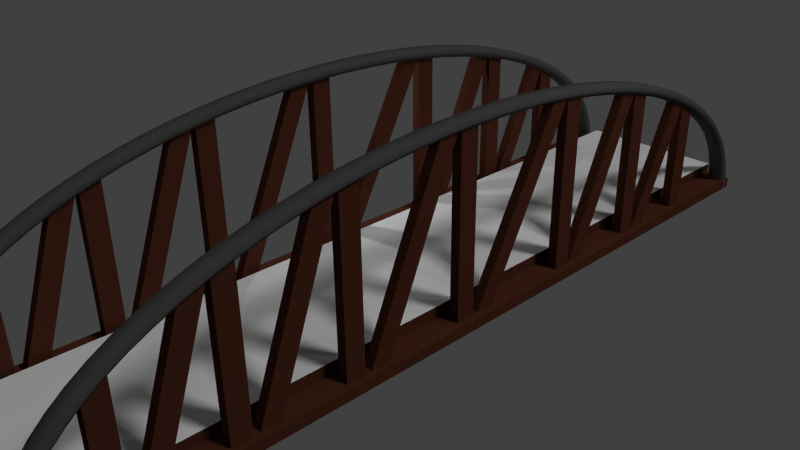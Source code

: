 # Source: bridge.blend  (saved by Blender 2.68.0; exported with 4.5.12 LTS)
import bpy
from mathutils import Matrix  # noqa: F401  (used for matrix-valued properties, if any)

bpy.ops.wm.read_factory_settings(use_empty=True)
scene = bpy.context.scene
scene.name = 'Scene'

# ---- collections
col_collection_1 = bpy.data.collections.new('Collection 1'); scene.collection.children.link(col_collection_1)

# ---- materials (node trees are filled in below, after node groups)
mat_joists = bpy.data.materials.new('Joists')
mat_joists.alpha_threshold = 0.0
mat_joists.use_transparent_shadow = False
mat_joists.diffuse_color = (0.08001, 0.0262, 0.01494, 1.0)
mat_joists.specular_color = (0.1583, 0.154, 0.1626)
mat_joists.roughness = 0.5
mat_joists.specular_intensity = 0.9349
mat_joists.line_color = (0.0, 0.0, 0.0, 1.0)
mat_wood = bpy.data.materials.new('Wood')
mat_wood.alpha_threshold = 0.0
mat_wood.use_transparent_shadow = False
mat_wood.roughness = 0.5
mat_wood.specular_intensity = 0.0
mat_wood.line_color = (0.0, 0.0, 0.0, 1.0)
mat_material = bpy.data.materials.new('Material')
mat_material.alpha_threshold = 0.0
mat_material.use_transparent_shadow = False
mat_material.diffuse_color = (0.07324, 0.07324, 0.07324, 1.0)
mat_material.roughness = 0.5
mat_material.line_color = (0.0, 0.0, 0.0, 1.0)

# ---- material node trees

# ---- world
world_world = bpy.data.worlds.new('World'); scene.world = world_world
world_world.color = (0.05088, 0.05088, 0.05088)
world_world.use_sun_shadow = False
world_world.sun_shadow_jitter_overblur = 0.0
world_world.cycles.sampling_method = 'MANUAL'
world_world.cycles.sample_map_resolution = 256

# ---- cameras
cam_camera = bpy.data.cameras.new('Camera')
cam_camera.clip_end = 100.0
cam_camera.lens = 35.0
cam_camera.sensor_width = 32.0
cam_camera.sensor_height = 18.0
cam_camera.ortho_scale = 7.314
cam_camera.dof.focus_distance = 0.0
cam_camera.dof.aperture_fstop = 128.0

# ---- lights
light_lamp_002 = bpy.data.lights.new('Lamp.002', 'SUN')
light_lamp_002.transmission_factor = 0.0
light_lamp_002.cutoff_distance = 30.0
light_lamp_002.angle = 0.1993
light_lamp_002.energy = 1.0
light_lamp_002.shadow_buffer_clip_start = 1.001
light_lamp_002.shadow_soft_size = 0.1
light_lamp_002.shadow_cascade_max_distance = 1000.0
light_lamp_002.cycles.use_multiple_importance_sampling = False
light_lamp_001 = bpy.data.lights.new('Lamp.001', 'POINT')
light_lamp_001.transmission_factor = 0.0
light_lamp_001.cutoff_distance = 30.0
light_lamp_001.energy = 100.0
light_lamp_001.shadow_buffer_clip_start = 1.001
light_lamp_001.shadow_soft_size = 0.1
light_lamp_001.shadow_maximum_resolution = 0.006
light_lamp_001.use_absolute_resolution = True
light_lamp_001.cycles.use_multiple_importance_sampling = False
light_lamp = bpy.data.lights.new('Lamp', 'POINT')
light_lamp.transmission_factor = 0.0
light_lamp.cutoff_distance = 30.0
light_lamp.energy = 100.0
light_lamp.shadow_buffer_clip_start = 1.001
light_lamp.shadow_soft_size = 0.1
light_lamp.shadow_maximum_resolution = 0.006
light_lamp.use_absolute_resolution = True
light_lamp.cycles.use_multiple_importance_sampling = False

# ---- meshes
me_cube = bpy.data.meshes.new('Cube')
me_cube.from_pydata([(1.0, 1.0, -1.0), (1.0, -1.0, -1.0), (-1.0, -1.0, -1.0), (-1.0, 1.0, -1.0), (1.0, 1.0, 1.0), (1.0, -1.0, 1.0), (-1.0, -1.0, 1.0), (-1.0, 1.0, 1.0), (1.0, 1.0, 1.0), (1.0, -1.0, 1.0), (-1.0, -1.0, 1.0), (-1.0, 1.0, 1.0), (1.0, 1.0, 1.0), (1.0, -1.0, 1.0), (-1.0, -1.0, 1.0), (-1.0, 1.0, 1.0), (0.75, 1.0, 1.0), (0.75, -1.0, 1.0), (-0.75, -1.0, 1.0), (-0.75, 1.0, 1.0), (0.75, 1.0, 3.0), (0.75, -1.0, 3.0), (-0.75, -1.0, 3.0), (-0.75, 1.0, 3.0), (-1.0, 1.0, 1.0), (-0.75, 1.0, 1.0), (-1.0, 1.0, 1.0), (-0.75, 1.0, 1.0), (0.8466, -0.0225, -0.8), (0.8466, 0.0225, -0.8), (0.9366, 0.0225, -0.8), (0.9366, -0.0225, -0.8), (0.8466, 0.2045, 33.45), (0.8466, -0.4119, 32.71), (0.9366, 0.2495, 33.45), (0.8466, -0.3669, 32.71), (0.9366, -0.3669, 32.71), (0.8466, 0.2495, 33.45), (0.9366, -0.4119, 32.71), (0.9366, 0.2045, 33.45), (0.9366, -0.363, 33.24), (0.9366, -0.318, 33.24), (0.8466, -0.318, 33.24), (0.8466, -0.363, 33.24), (0.8466, -0.363, -0.6596), (0.8466, -0.318, -0.6596), (0.9366, -0.318, -0.6596), (0.9366, -0.363, -0.6596), (0.83, 0.2045, 33.45), (0.83, 0.2495, 33.45), (0.92, 0.2495, 33.45), (0.92, 0.2045, 33.45), (0.8466, -0.1197, 35.03), (0.8466, -0.07466, 35.03), (0.9366, -0.07466, 35.03), (0.9366, -0.1197, 35.03), (0.9366, -0.0695, 35.03), (0.9366, -0.0245, 35.03), (0.8466, -0.0245, 35.03), (0.8466, -0.0695, 35.03), (0.8466, -0.0695, -0.8), (0.8466, -0.0245, -0.8), (0.9366, -0.0245, -0.8), (0.9366, -0.0695, -0.8), (0.9366, -0.0225, -0.8), (0.9366, 0.0225, -0.8), (0.8466, 0.0225, -0.8), (0.8466, -0.0225, -0.8), (0.83, 0.2497, 0.4152), (0.83, 0.2947, 0.4152), (0.92, 0.2947, 0.4152), (0.92, 0.2497, 0.4152), (0.8466, 0.2931, 0.4152), (0.8466, 0.3381, 0.4152), (0.9366, 0.3381, 0.4152), (0.9366, 0.2931, 0.4152), (0.8466, 0.4562, 30.0), (0.8466, 0.5012, 30.0), (0.9366, 0.5012, 30.0), (0.9366, 0.4562, 30.0), (0.8466, 0.5448, 0.00951), (0.8466, 0.5898, 0.00951), (0.9366, 0.5898, 0.00951), (0.9366, 0.5448, 0.00951), (0.8466, 0.6849, 24.3), (0.8466, 0.7299, 24.3), (0.9366, 0.7299, 24.3), (0.9366, 0.6849, 24.3), (0.9366, -0.312, -0.6596), (0.8466, 0.7673, 22.82), (0.9366, -0.267, -0.6596), (0.9366, 0.7223, 22.82), (0.8466, 0.7223, 22.82), (0.8466, -0.267, -0.6596), (0.9366, 0.7673, 22.82), (0.8466, -0.312, -0.6596), (0.8466, 0.7223, 1.075), (0.8466, 0.7673, 1.075), (0.9366, 0.7673, 1.075), (0.9366, 0.7223, 1.075), (0.8466, -0.6135, -0.553), (0.8466, -0.5685, -0.553), (0.9366, -0.5685, -0.553), (0.9366, -0.6135, -0.553), (0.8466, 0.2497, 33.45), (0.8466, 0.2947, 33.45), (0.9366, -0.5614, -0.553), (0.9366, 0.2497, 33.45), (0.9366, -0.5164, -0.553), (0.8466, -0.5164, -0.553), (0.9366, 0.2947, 33.45), (0.8466, -0.5614, -0.553), (0.8466, 0.2497, 0.4152), (0.8466, 0.2947, 0.4152), (0.9366, 0.2947, 0.4152), (0.9366, 0.2497, 0.4152), (0.8466, -0.6135, 28.14), (0.8466, -0.5685, 28.14), (0.9366, -0.5685, 28.14), (0.9366, -0.6135, 28.14), (0.8466, 0.5035, 29.64), (0.8466, 0.5485, 29.64), (0.9366, -0.6135, 28.14), (0.9366, 0.5035, 29.64), (0.9366, -0.5685, 28.14), (0.8466, -0.5685, 28.14), (0.9366, 0.5485, 29.64), (0.8466, -0.6135, 28.14), (0.8466, 0.5035, 0.4152), (0.8466, 0.5485, 0.4152), (0.9366, 0.5485, 0.4152), (0.9366, 0.5035, 0.4152), (0.8466, -0.6649, 27.04), (0.8466, -0.6199, 27.04), (0.9366, -0.6199, 27.04), (0.9366, -0.6649, 27.04), (0.8466, -0.7825, -0.6789), (0.8466, -0.7375, -0.6789), (0.9366, -0.7375, -0.6789), (0.9366, -0.7825, -0.6789), (0.8466, -0.8366, -0.6789), (0.8466, -0.7916, -0.6789), (0.9366, -0.7916, -0.6789), (0.9366, -0.8366, -0.6789), (0.8466, -0.8366, 19.9), (0.8466, -0.7916, 20.41), (0.9366, -0.7916, 20.41), (0.9366, -0.8366, 19.9), (-0.8101, -0.0225, -0.8), (-0.8101, 0.0225, -0.8), (-0.9001, 0.0225, -0.8), (-0.9001, -0.0225, -0.8), (-0.8101, 0.2045, 33.45), (-0.8101, -0.4119, 32.71), (-0.9001, 0.2495, 33.45), (-0.8101, -0.3669, 32.71), (-0.9001, -0.3669, 32.71), (-0.8101, 0.2495, 33.45), (-0.9001, -0.4119, 32.71), (-0.9001, 0.2045, 33.45), (-0.9001, -0.363, 33.24), (-0.9001, -0.318, 33.24), (-0.8101, -0.318, 33.24), (-0.8101, -0.363, 33.24), (-0.8101, -0.363, -0.6596), (-0.8101, -0.318, -0.6596), (-0.9001, -0.318, -0.6596), (-0.9001, -0.363, -0.6596), (-0.8101, -0.1197, 35.03), (-0.8101, -0.07466, 35.03), (-0.9001, -0.07466, 35.03), (-0.9001, -0.1197, 35.03), (-0.9001, -0.0695, 35.03), (-0.9001, -0.0245, 35.03), (-0.8101, -0.0245, 35.03), (-0.8101, -0.0695, 35.03), (-0.8101, -0.0695, -0.8), (-0.8101, -0.0245, -0.8), (-0.9001, -0.0245, -0.8), (-0.9001, -0.0695, -0.8), (-0.8101, 0.2931, 0.4152), (-0.8101, 0.3381, 0.4152), (-0.9001, 0.3381, 0.4152), (-0.9001, 0.2931, 0.4152), (-0.8101, 0.4562, 30.0), (-0.8101, 0.5012, 30.0), (-0.9001, 0.5012, 30.0), (-0.9001, 0.4562, 30.0), (-0.8101, 0.5448, 0.00951), (-0.8101, 0.5898, 0.00951), (-0.9001, 0.5898, 0.00951), (-0.9001, 0.5448, 0.00951), (-0.8101, 0.6849, 24.3), (-0.8101, 0.7299, 24.3), (-0.9001, 0.7299, 24.3), (-0.9001, 0.6849, 24.3), (-0.9001, -0.312, -0.6596), (-0.8101, 0.7673, 22.82), (-0.9001, -0.267, -0.6596), (-0.9001, 0.7223, 22.82), (-0.8101, 0.7223, 22.82), (-0.8101, -0.267, -0.6596), (-0.9001, 0.7673, 22.82), (-0.8101, -0.312, -0.6596), (-0.8101, 0.7223, 1.075), (-0.8101, 0.7673, 1.075), (-0.9001, 0.7673, 1.075), (-0.9001, 0.7223, 1.075), (-0.8101, -0.6135, -0.553), (-0.8101, -0.5685, -0.553), (-0.9001, -0.5685, -0.553), (-0.9001, -0.6135, -0.553), (-0.8101, 0.2497, 33.45), (-0.8101, 0.2947, 33.45), (-0.9001, -0.5614, -0.553), (-0.9001, 0.2497, 33.45), (-0.9001, -0.5164, -0.553), (-0.8101, -0.5164, -0.553), (-0.9001, 0.2947, 33.45), (-0.8101, -0.5614, -0.553), (-0.8101, 0.2497, 0.4152), (-0.8101, 0.2947, 0.4152), (-0.9001, 0.2947, 0.4152), (-0.9001, 0.2497, 0.4152), (-0.8101, -0.6135, 28.14), (-0.8101, -0.5685, 28.14), (-0.9001, -0.5685, 28.14), (-0.9001, -0.6135, 28.14), (-0.8101, 0.5035, 29.64), (-0.8101, 0.5485, 29.64), (-0.9001, -0.6135, 28.14), (-0.9001, 0.5035, 29.64), (-0.9001, -0.5685, 28.14), (-0.8101, -0.5685, 28.14), (-0.9001, 0.5485, 29.64), (-0.8101, -0.6135, 28.14), (-0.8101, 0.5035, 0.4152), (-0.8101, 0.5485, 0.4152), (-0.9001, 0.5485, 0.4152), (-0.9001, 0.5035, 0.4152), (-0.8101, -0.6649, 27.04), (-0.8101, -0.6199, 27.04), (-0.9001, -0.6199, 27.04), (-0.9001, -0.6649, 27.04), (-0.8101, -0.7825, -0.6789), (-0.8101, -0.7375, -0.6789), (-0.9001, -0.7375, -0.6789), (-0.9001, -0.7825, -0.6789), (-0.8101, -0.8366, -0.6789), (-0.8101, -0.7916, -0.6789), (-0.9001, -0.7916, -0.6789), (-0.9001, -0.8366, -0.6789), (-0.8101, -0.8366, 19.9), (-0.8101, -0.7916, 20.41), (-0.9001, -0.7916, 20.41), (-0.9001, -0.8366, 19.9)], [], [(0, 1, 2, 3), (7, 6, 10, 11), (0, 4, 5, 1), (1, 5, 6, 2), (2, 6, 7, 3), (4, 0, 3, 7), (11, 10, 14, 15), (5, 4, 8, 9), (4, 7, 11, 8), (6, 5, 9, 10), (15, 14, 18, 19), (9, 8, 12, 13), (8, 11, 15, 12), (10, 9, 13, 14), (19, 18, 22, 23), (12, 15, 19, 16), (14, 13, 17, 18), (13, 12, 16, 17), (20, 23, 22, 21), (17, 16, 20, 21), (16, 19, 23, 20), (18, 17, 21, 22), (19, 15, 24, 25), (25, 24, 26, 27), (132, 133, 137, 136), (134, 135, 139, 138), (136, 137, 138, 139), (132, 135, 134, 133), (60, 63, 62, 61), (116, 117, 118, 119), (101, 102, 124, 125), (100, 101, 125, 127), (102, 103, 122, 124), (103, 100, 127, 122), (127, 125, 124, 122), (100, 103, 102, 101), (36, 38, 106, 108), (94, 89, 97, 98), (89, 92, 96, 97), (91, 94, 98, 99), (92, 91, 99, 96), (91, 92, 89, 94), (51, 50, 49, 48), (43, 42, 41, 40), (44, 47, 46, 45), (54, 55, 88, 90), (53, 54, 90, 93), (52, 53, 93, 95), (55, 52, 95, 88), (95, 93, 90, 88), (52, 55, 54, 53), (62, 63, 56, 57), (61, 62, 57, 58), (60, 61, 58, 59), (63, 60, 59, 56), (59, 58, 57, 56), (67, 66, 65, 64), (71, 70, 69, 68), (75, 72, 73, 74), (79, 78, 77, 76), (72, 75, 79, 76), (73, 72, 76, 77), (74, 73, 77, 78), (75, 74, 78, 79), (83, 80, 81, 82), (87, 86, 85, 84), (80, 83, 87, 84), (81, 80, 84, 85), (82, 81, 85, 86), (83, 82, 86, 87), (35, 36, 108, 109), (33, 35, 109, 111), (38, 33, 111, 106), (111, 109, 108, 106), (33, 38, 36, 35), (46, 47, 40, 41), (99, 98, 97, 96), (45, 46, 41, 42), (44, 45, 42, 43), (47, 44, 43, 40), (142, 143, 147, 146), (140, 141, 145, 144), (141, 142, 146, 145), (143, 140, 144, 147), (144, 145, 146, 147), (140, 143, 142, 141), (133, 134, 138, 137), (135, 132, 136, 139), (39, 34, 37, 32), (39, 32, 28, 31), (115, 114, 113, 112), (34, 39, 31, 30), (37, 34, 30, 29), (32, 37, 29, 28), (107, 110, 114, 115), (110, 105, 113, 114), (131, 130, 129, 128), (105, 104, 112, 113), (104, 107, 115, 112), (107, 104, 105, 110), (123, 120, 121, 126), (120, 123, 131, 128), (121, 120, 128, 129), (126, 121, 129, 130), (123, 126, 130, 131), (240, 241, 245, 244), (242, 243, 247, 246), (244, 245, 246, 247), (240, 243, 242, 241), (176, 179, 178, 177), (224, 225, 226, 227), (209, 210, 232, 233), (208, 209, 233, 235), (210, 211, 230, 232), (211, 208, 235, 230), (235, 233, 232, 230), (208, 211, 210, 209), (156, 158, 214, 216), (202, 197, 205, 206), (197, 200, 204, 205), (199, 202, 206, 207), (200, 199, 207, 204), (199, 200, 197, 202), (163, 162, 161, 160), (164, 167, 166, 165), (170, 171, 196, 198), (169, 170, 198, 201), (168, 169, 201, 203), (171, 168, 203, 196), (203, 201, 198, 196), (168, 171, 170, 169), (178, 179, 172, 173), (177, 178, 173, 174), (176, 177, 174, 175), (179, 176, 175, 172), (175, 174, 173, 172), (183, 180, 181, 182), (187, 186, 185, 184), (180, 183, 187, 184), (181, 180, 184, 185), (182, 181, 185, 186), (183, 182, 186, 187), (191, 188, 189, 190), (195, 194, 193, 192), (188, 191, 195, 192), (189, 188, 192, 193), (190, 189, 193, 194), (191, 190, 194, 195), (155, 156, 216, 217), (153, 155, 217, 219), (158, 153, 219, 214), (219, 217, 216, 214), (153, 158, 156, 155), (166, 167, 160, 161), (207, 206, 205, 204), (165, 166, 161, 162), (164, 165, 162, 163), (167, 164, 163, 160), (250, 251, 255, 254), (248, 249, 253, 252), (249, 250, 254, 253), (251, 248, 252, 255), (252, 253, 254, 255), (248, 251, 250, 249), (241, 242, 246, 245), (243, 240, 244, 247), (159, 154, 157, 152), (159, 152, 148, 151), (223, 222, 221, 220), (154, 159, 151, 150), (157, 154, 150, 149), (152, 157, 149, 148), (215, 218, 222, 223), (218, 213, 221, 222), (239, 238, 237, 236), (213, 212, 220, 221), (212, 215, 223, 220), (215, 212, 213, 218), (231, 228, 229, 234), (228, 231, 239, 236), (229, 228, 236, 237), (234, 229, 237, 238), (231, 234, 238, 239)])
me_cube.polygons.foreach_set('material_index', [0, 0, 0, 0, 0, 0, 0, 0, 0, 0, 0, 0, 0, 0, 0, 0, 0, 0, 1, 0, 0, 0, 0, 0, 0, 0, 0, 0, 0, 0, 0, 0, 0, 0, 0, 0, 0, 0, 0, 0, 0, 0, 0, 0, 0, 0, 0, 0, 0, 0, 0, 0, 0, 0, 0, 0, 0, 0, 0, 0, 0, 0, 0, 0, 0, 0, 0, 0, 0, 0, 0, 0, 0, 0, 0, 0, 0, 0, 0, 0, 0, 0, 0, 0, 0, 0, 0, 0, 0, 0, 0, 0, 0, 0, 0, 0, 0, 0, 0, 0, 0, 0, 0, 0, 0, 0, 0, 0, 0, 0, 0, 0, 0, 0, 0, 0, 0, 0, 0, 0, 0, 0, 0, 0, 0, 0, 0, 0, 0, 0, 0, 0, 0, 0, 0, 0, 0, 0, 0, 0, 0, 0, 0, 0, 0, 0, 0, 0, 0, 0, 0, 0, 0, 0, 0, 0, 0, 0, 0, 0, 0, 0, 0, 0, 0, 0, 0, 0, 0, 0, 0, 0, 0, 0, 0, 0, 0, 0, 0, 0, 0, 0, 0])
_uv = me_cube.uv_layers.new(name='UVMap')
_uv.uv.foreach_set('vector', [0.0, 0.0, 0.0, 0.0, 0.0, 0.0, 0.0, 0.0, 0.0, 0.0, 0.0, 0.0, 0.0, 0.0, 0.0, 0.0, 0.0, 0.0, 0.0, 0.0, 0.0, 0.0, 0.0, 0.0, 0.0, 0.0, 0.0, 0.0, 0.0, 0.0, 0.0, 0.0, 0.0, 0.0, 0.0, 0.0, 0.0, 0.0, 0.0, 0.0, 0.0, 0.0, 0.0, 0.0, 0.0, 0.0, 0.0, 0.0, 0.0, 0.0, 0.0, 0.0, 0.0, 0.0, 0.0, 0.0, 0.0, 0.0, 0.0, 0.0, 0.0, 0.0, 0.0, 0.0, 0.0, 0.0, 0.0, 0.0, 0.0, 0.0, 0.0, 0.0, 0.0, 0.0, 0.0, 0.0, 0.0, 0.0, 0.0, 0.0, 0.0, 0.0, 0.0, 0.0, 0.0, 0.0, 0.0, 0.0, 0.0, 0.0, 0.0, 0.0, 0.0, 0.0, 0.0, 0.0, 0.0, 0.0, 0.0, 0.0, 0.0, 0.0, 0.0, 0.0, 0.0, 0.0, 0.0, 0.0, 0.0, 0.0, 0.0, 0.0, 0.0, 0.0, 0.0, 0.0, 0.0, 0.0, 0.0, 0.0, 0.0, 0.0, 0.0, 0.0, 0.0, 0.0, 0.0, 0.0, 0.0, 0.0, 0.0, 0.0, 0.0, 0.0, 0.0, 0.0, 0.0, 0.0, 0.0, 0.0, 0.0, 0.0, 0.0, 0.0, 1.0, 1.0, 0.0, 1.0, 0.0, 5.318e-07, 1.0, 0.0, 0.0, 0.0, 0.0, 0.0, 0.0, 0.0, 0.0, 0.0, 0.0, 0.0, 0.0, 0.0, 0.0, 0.0, 0.0, 0.0, 0.0, 0.0, 0.0, 0.0, 0.0, 0.0, 0.0, 0.0, 0.0, 0.0, 0.0, 0.0, 0.0, 0.0, 0.0, 0.0, 0.0, 0.0, 0.0, 0.0, 0.0, 0.0, 0.0, 0.0, 0.0, 0.0, 0.0, 0.0, 0.0, 0.0, 0.0, 0.0, 0.0, 0.0, 0.0, 0.0, 0.0, 0.0, 0.0, 0.0, 0.0, 0.0, 0.0, 0.0, 0.0, 0.0, 0.0, 0.0, 0.0, 0.0, 0.0, 0.0, 0.0, 0.0, 0.0, 0.0, 0.0, 0.0, 0.0, 0.0, 0.0, 0.0, 0.0, 0.0, 0.0, 0.0, 0.0, 0.0, 0.0, 0.0, 0.0, 0.0, 0.0, 0.0, 0.0, 0.0, 0.0, 0.0, 0.0, 0.0, 0.0, 0.0, 0.0, 0.0, 0.0, 0.0, 0.0, 0.0, 0.0, 0.0, 0.0, 0.0, 0.0, 0.0, 0.0, 0.0, 0.0, 0.0, 0.0, 0.0, 0.0, 0.0, 0.0, 0.0, 0.0, 0.0, 0.0, 0.0, 0.0, 0.0, 0.0, 0.0, 0.0, 0.0, 0.0, 0.0, 0.0, 0.0, 0.0, 0.0, 0.0, 0.0, 0.0, 0.0, 0.0, 0.0, 0.0, 0.0, 0.0, 0.0, 0.0, 0.0, 0.0, 0.0, 0.0, 0.0, 0.0, 0.0, 0.0, 0.0, 0.0, 0.0, 0.0, 0.0, 0.0, 0.0, 0.0, 0.0, 0.0, 0.0, 0.0, 0.0, 0.0, 0.0, 0.0, 0.0, 0.0, 0.0, 0.0, 0.0, 0.0, 0.0, 0.0, 0.0, 0.0, 0.0, 0.0, 0.0, 0.0, 0.0, 0.0, 0.0, 0.0, 0.0, 0.0, 0.0, 0.0, 0.0, 0.0, 0.0, 0.0, 0.0, 0.0, 0.0, 0.0, 0.0, 0.0, 0.0, 0.0, 0.0, 0.0, 0.0, 0.0, 0.0, 0.0, 0.0, 0.0, 0.0, 0.0, 0.0, 0.0, 0.0, 0.0, 0.0, 0.0, 0.0, 0.0, 0.0, 0.0, 0.0, 0.0, 0.0, 0.0, 0.0, 0.0, 0.0, 0.0, 0.0, 0.0, 0.0, 0.0, 0.0, 0.0, 0.0, 0.0, 0.0, 0.0, 0.0, 0.0, 0.0, 0.0, 0.0, 0.0, 0.0, 0.0, 0.0, 0.0, 0.0, 0.0, 0.0, 0.0, 0.0, 0.0, 0.0, 0.0, 0.0, 0.0, 0.0, 0.0, 0.0, 0.0, 0.0, 0.0, 0.0, 0.0, 0.0, 0.0, 0.0, 0.0, 0.0, 0.0, 0.0, 0.0, 0.0, 0.0, 0.0, 0.0, 0.0, 0.0, 0.0, 0.0, 0.0, 0.0, 0.0, 0.0, 0.0, 0.0, 0.0, 0.0, 0.0, 0.0, 0.0, 0.0, 0.0, 0.0, 0.0, 0.0, 0.0, 0.0, 0.0, 0.0, 0.0, 0.0, 0.0, 0.0, 0.0, 0.0, 0.0, 0.0, 0.0, 0.0, 0.0, 0.0, 0.0, 0.0, 0.0, 0.0, 0.0, 0.0, 0.0, 0.0, 0.0, 0.0, 0.0, 0.0, 0.0, 0.0, 0.0, 0.0, 0.0, 0.0, 0.0, 0.0, 0.0, 0.0, 0.0, 0.0, 0.0, 0.0, 0.0, 0.0, 0.0, 0.0, 0.0, 0.0, 0.0, 0.0, 0.0, 0.0, 0.0, 0.0, 0.0, 0.0, 0.0, 0.0, 0.0, 0.0, 0.0, 0.0, 0.0, 0.0, 0.0, 0.0, 0.0, 0.0, 0.0, 0.0, 0.0, 0.0, 0.0, 0.0, 0.0, 0.0, 0.0, 0.0, 0.0, 0.0, 0.0, 0.0, 0.0, 0.0, 0.0, 0.0, 0.0, 0.0, 0.0, 0.0, 0.0, 0.0, 0.0, 0.0, 0.0, 0.0, 0.0, 0.0, 0.0, 0.0, 0.0, 0.0, 0.0, 0.0, 0.0, 0.0, 0.0, 0.0, 0.0, 0.0, 0.0, 0.0, 0.0, 0.0, 0.0, 0.0, 0.0, 0.0, 0.0, 0.0, 0.0, 0.0, 0.0, 0.0, 0.0, 0.0, 0.0, 0.0, 0.0, 0.0, 0.0, 0.0, 0.0, 0.0, 0.0, 0.0, 0.0, 0.0, 0.0, 0.0, 0.0, 0.0, 0.0, 0.0, 0.0, 0.0, 0.0, 0.0, 0.0, 0.0, 0.0, 0.0, 0.0, 0.0, 0.0, 0.0, 0.0, 0.0, 0.0, 0.0, 0.0, 0.0, 0.0, 0.0, 0.0, 0.0, 0.0, 0.0, 0.0, 0.0, 0.0, 0.0, 0.0, 0.0, 0.0, 0.0, 0.0, 0.0, 0.0, 0.0, 0.0, 0.0, 0.0, 0.0, 0.0, 0.0, 0.0, 0.0, 0.0, 0.0, 0.0, 0.0, 0.0, 0.0, 0.0, 0.0, 0.0, 0.0, 0.0, 0.0, 0.0, 0.0, 0.0, 0.0, 0.0, 0.0, 0.0, 0.0, 0.0, 0.0, 0.0, 0.0, 0.0, 0.0, 0.0, 0.0, 0.0, 0.0, 0.0, 0.0, 0.0, 0.0, 0.0, 0.0, 0.0, 0.0, 0.0, 0.0, 0.0, 0.0, 0.0, 0.0, 0.0, 0.0, 0.0, 0.0, 0.0, 0.0, 0.0, 0.0, 0.0, 0.0, 0.0, 0.0, 0.0, 0.0, 0.0, 0.0, 0.0, 0.0, 0.0, 0.0, 0.0, 0.0, 0.0, 0.0, 0.0, 0.0, 0.0, 0.0, 0.0, 0.0, 0.0, 0.0, 0.0, 0.0, 0.0, 0.0, 0.0, 0.0, 0.0, 0.0, 0.0, 0.0, 0.0, 0.0, 0.0, 0.0, 0.0, 0.0, 0.0, 0.0, 0.0, 0.0, 0.0, 0.0, 0.0, 0.0, 0.0, 0.0, 0.0, 0.0, 0.0, 0.0, 0.0, 0.0, 0.0, 0.0, 0.0, 0.0, 0.0, 0.0, 0.0, 0.0, 0.0, 0.0, 0.0, 0.0, 0.0, 0.0, 0.0, 0.0, 0.0, 0.0, 0.0, 0.0, 0.0, 0.0, 0.0, 0.0, 0.0, 0.0, 0.0, 0.0, 0.0, 0.0, 0.0, 0.0, 0.0, 0.0, 0.0, 0.0, 0.0, 0.0, 0.0, 0.0, 0.0, 0.0, 0.0, 0.0, 0.0, 0.0, 0.0, 0.0, 0.0, 0.0, 0.0, 0.0, 0.0, 0.0, 0.0, 0.0, 0.0, 0.0, 0.0, 0.0, 0.0, 0.0, 0.0, 0.0, 0.0, 0.0, 0.0, 0.0, 0.0, 0.0, 0.0, 0.0, 0.0, 0.0, 0.0, 0.0, 0.0, 0.0, 0.0, 0.0, 0.0, 0.0, 0.0, 0.0, 0.0, 0.0, 0.0, 0.0, 0.0, 0.0, 0.0, 0.0, 0.0, 0.0, 0.0, 0.0, 0.0, 0.0, 0.0, 0.0, 0.0, 0.0, 0.0, 0.0, 0.0, 0.0, 0.0, 0.0, 0.0, 0.0, 0.0, 0.0, 0.0, 0.0, 0.0, 0.0, 0.0, 0.0, 0.0, 0.0, 0.0, 0.0, 0.0, 0.0, 0.0, 0.0, 0.0, 0.0, 0.0, 0.0, 0.0, 0.0, 0.0, 0.0, 0.0, 0.0, 0.0, 0.0, 0.0, 0.0, 0.0, 0.0, 0.0, 0.0, 0.0, 0.0, 0.0, 0.0, 0.0, 0.0, 0.0, 0.0, 0.0, 0.0, 0.0, 0.0, 0.0, 0.0, 0.0, 0.0, 0.0, 0.0, 0.0, 0.0, 0.0, 0.0, 0.0, 0.0, 0.0, 0.0, 0.0, 0.0, 0.0, 0.0, 0.0, 0.0, 0.0, 0.0, 0.0, 0.0, 0.0, 0.0, 0.0, 0.0, 0.0, 0.0, 0.0, 0.0, 0.0, 0.0, 0.0, 0.0, 0.0, 0.0, 0.0, 0.0, 0.0, 0.0, 0.0, 0.0, 0.0, 0.0, 0.0, 0.0, 0.0, 0.0, 0.0, 0.0, 0.0, 0.0, 0.0, 0.0, 0.0, 0.0, 0.0, 0.0, 0.0, 0.0, 0.0, 0.0, 0.0, 0.0, 0.0, 0.0, 0.0, 0.0, 0.0, 0.0, 0.0, 0.0, 0.0, 0.0, 0.0, 0.0, 0.0, 0.0, 0.0, 0.0, 0.0, 0.0, 0.0, 0.0, 0.0, 0.0, 0.0, 0.0, 0.0, 0.0, 0.0, 0.0, 0.0, 0.0, 0.0, 0.0, 0.0, 0.0, 0.0, 0.0, 0.0, 0.0, 0.0, 0.0, 0.0, 0.0, 0.0, 0.0, 0.0, 0.0, 0.0, 0.0, 0.0, 0.0, 0.0, 0.0, 0.0, 0.0, 0.0, 0.0, 0.0, 0.0, 0.0, 0.0, 0.0, 0.0, 0.0, 0.0, 0.0, 0.0, 0.0, 0.0, 0.0, 0.0, 0.0, 0.0, 0.0, 0.0, 0.0, 0.0, 0.0, 0.0, 0.0, 0.0, 0.0, 0.0, 0.0, 0.0, 0.0, 0.0, 0.0, 0.0, 0.0, 0.0, 0.0, 0.0, 0.0, 0.0, 0.0, 0.0, 0.0, 0.0, 0.0, 0.0, 0.0, 0.0, 0.0, 0.0, 0.0, 0.0, 0.0, 0.0, 0.0, 0.0, 0.0, 0.0, 0.0, 0.0, 0.0, 0.0, 0.0, 0.0, 0.0, 0.0, 0.0, 0.0, 0.0, 0.0, 0.0, 0.0, 0.0, 0.0, 0.0, 0.0, 0.0, 0.0, 0.0, 0.0, 0.0, 0.0, 0.0, 0.0, 0.0, 0.0, 0.0, 0.0, 0.0, 0.0, 0.0, 0.0, 0.0, 0.0, 0.0, 0.0, 0.0, 0.0, 0.0, 0.0, 0.0, 0.0, 0.0, 0.0, 0.0, 0.0, 0.0, 0.0, 0.0, 0.0, 0.0, 0.0, 0.0, 0.0, 0.0, 0.0, 0.0, 0.0, 0.0, 0.0, 0.0, 0.0, 0.0, 0.0, 0.0, 0.0, 0.0, 0.0, 0.0, 0.0, 0.0, 0.0, 0.0, 0.0, 0.0, 0.0, 0.0, 0.0, 0.0, 0.0, 0.0, 0.0, 0.0, 0.0, 0.0, 0.0, 0.0, 0.0, 0.0, 0.0, 0.0, 0.0, 0.0, 0.0, 0.0, 0.0, 0.0, 0.0, 0.0, 0.0, 0.0, 0.0, 0.0, 0.0, 0.0, 0.0, 0.0, 0.0, 0.0, 0.0, 0.0, 0.0, 0.0, 0.0, 0.0, 0.0, 0.0, 0.0, 0.0, 0.0, 0.0, 0.0, 0.0, 0.0, 0.0, 0.0, 0.0, 0.0, 0.0, 0.0, 0.0, 0.0, 0.0, 0.0, 0.0, 0.0, 0.0, 0.0, 0.0, 0.0, 0.0, 0.0, 0.0, 0.0, 0.0, 0.0, 0.0, 0.0, 0.0, 0.0, 0.0, 0.0, 0.0, 0.0, 0.0, 0.0, 0.0, 0.0, 0.0, 0.0, 0.0, 0.0, 0.0, 0.0, 0.0, 0.0, 0.0, 0.0, 0.0, 0.0, 0.0, 0.0, 0.0, 0.0, 0.0, 0.0, 0.0, 0.0, 0.0, 0.0, 0.0, 0.0, 0.0, 0.0, 0.0, 0.0, 0.0, 0.0, 0.0, 0.0, 0.0, 0.0, 0.0, 0.0, 0.0, 0.0, 0.0, 0.0, 0.0, 0.0, 0.0, 0.0, 0.0, 0.0, 0.0, 0.0, 0.0, 0.0, 0.0, 0.0, 0.0, 0.0, 0.0, 0.0, 0.0, 0.0, 0.0, 0.0, 0.0, 0.0, 0.0, 0.0, 0.0, 0.0, 0.0, 0.0, 0.0, 0.0, 0.0, 0.0, 0.0, 0.0, 0.0, 0.0, 0.0, 0.0, 0.0, 0.0, 0.0, 0.0, 0.0, 0.0, 0.0, 0.0, 0.0, 0.0, 0.0, 0.0, 0.0, 0.0, 0.0, 0.0, 0.0, 0.0, 0.0, 0.0, 0.0, 0.0, 0.0, 0.0, 0.0, 0.0, 0.0, 0.0, 0.0, 0.0, 0.0, 0.0, 0.0, 0.0, 0.0, 0.0, 0.0, 0.0, 0.0, 0.0, 0.0, 0.0, 0.0, 0.0, 0.0, 0.0, 0.0, 0.0, 0.0, 0.0, 0.0, 0.0, 0.0, 0.0, 0.0, 0.0, 0.0, 0.0, 0.0, 0.0, 0.0, 0.0, 0.0, 0.0, 0.0, 0.0, 0.0, 0.0, 0.0, 0.0, 0.0, 0.0, 0.0, 0.0, 0.0, 0.0, 0.0, 0.0, 0.0, 0.0, 0.0, 0.0, 0.0, 0.0, 0.0, 0.0, 0.0, 0.0, 0.0, 0.0, 0.0, 0.0, 0.0, 0.0, 0.0, 0.0, 0.0, 0.0, 0.0, 0.0, 0.0, 0.0, 0.0, 0.0, 0.0, 0.0, 0.0, 0.0, 0.0, 0.0, 0.0, 0.0, 0.0, 0.0, 0.0, 0.0, 0.0, 0.0, 0.0, 0.0, 0.0, 0.0, 0.0, 0.0, 0.0, 0.0, 0.0, 0.0, 0.0, 0.0, 0.0, 0.0, 0.0, 0.0, 0.0, 0.0, 0.0, 0.0, 0.0, 0.0, 0.0])
me_cube.materials.append(mat_joists)
me_cube.materials.append(mat_wood)
me_cube.use_remesh_preserve_volume = False
me_cube.use_remesh_preserve_attributes = False
me_cube.use_mirror_vertex_groups = False
me_cube.update()

# ---- curves / text
cu_nurbspath_001 = bpy.data.curves.new('NurbsPath.001', 'CURVE')
cu_nurbspath_001.dimensions = '3D'
_sp = cu_nurbspath_001.splines.new('NURBS'); _sp.points.add(4)
_sp.points.foreach_set('co', [-0.005504, -0.1563, 0.2357, 1.0, -3.327, -0.05357, 0.2966, 1.0, -5.095, -8.108, 0.32, 1.0, -3.416, -16.0, 0.2966, 1.0, 0.01266, -15.82, 0.2719, 1.0])
_sp.order_u = 5
_sp.order_v = 0
_sp.use_endpoint_u = True
_sp = cu_nurbspath_001.splines.new('NURBS'); _sp.points.add(4)
_sp.points.foreach_set('co', [-0.005504, -0.1563, 3.823, 1.0, -3.327, -0.05357, 3.762, 1.0, -5.095, -8.108, 3.739, 1.0, -3.416, -16.0, 3.762, 1.0, 0.01266, -15.82, 3.787, 1.0])
_sp.order_u = 5
_sp.order_v = 0
_sp.use_endpoint_u = True
cu_nurbspath_001.materials.append(mat_material)
cu_nurbspath_001.use_path = True
cu_nurbspath_001.use_path_clamp = True
cu_nurbspath_001.bevel_resolution = 0
cu_nurbspath_001.extrude = 0.1
cu_nurbspath_001.bevel_depth = 0.1
cu_nurbspath_001.fill_mode = 'FULL'

# ---- objects
ob_lamp_002 = bpy.data.objects.new('Lamp.002', light_lamp_002)
ob_lamp_001 = bpy.data.objects.new('Lamp.001', light_lamp_001)
ob_cube = bpy.data.objects.new('Cube', me_cube)
ob_nurbspath = bpy.data.objects.new('NurbsPath', cu_nurbspath_001)
ob_lamp = bpy.data.objects.new('Lamp', light_lamp)
ob_camera = bpy.data.objects.new('Camera', cam_camera)

# ---- transforms, parenting, visibility, modifiers, constraints
ob_lamp_002.location = (-3.261, -10.09, 2.775)
ob_lamp_002.rotation_euler = (0.6503, 0.05522, 1.866)
ob_lamp_002.lock_rotations_4d = False
ob_lamp_002.empty_display_type = 'ARROWS'
ob_lamp_002.color = (0.0, 0.0, 0.0, 0.0)
ob_lamp_002.lineart.crease_threshold = 0.0
ob_lamp_001.location = (-3.261, 1.005, 2.775)
ob_lamp_001.rotation_euler = (0.6503, 0.05522, 1.866)
ob_lamp_001.lock_rotations_4d = False
ob_lamp_001.empty_display_type = 'ARROWS'
ob_lamp_001.color = (0.0, 0.0, 0.0, 0.0)
ob_lamp_001.lineart.crease_threshold = 0.0
ob_cube.location = (0.0, 0.0, 0.0)
ob_cube.scale = (2.0, 8.0, 0.1)
ob_cube.lock_rotations_4d = False
ob_cube.empty_display_type = 'ARROWS'
ob_cube.lineart.crease_threshold = 0.0
ob_nurbspath.parent = ob_cube
ob_nurbspath.matrix_parent_inverse = Matrix(((0.5, 0.0, 0.0, 0.0), (0.0, 0.125, 0.0, 0.0), (0.0, 0.0, 10.0, 0.0), (0.0, 0.0, 0.0, 1.0)))
ob_nurbspath.location = (-2.0, 8.0, -0.1)
ob_nurbspath.rotation_euler = (-0.0, 1.571, 0.0)
ob_nurbspath.lineart.crease_threshold = 0.0
ob_lamp.location = (5.65, 3.411, 5.904)
ob_lamp.rotation_euler = (0.6503, 0.05522, 1.866)
ob_lamp.lock_rotations_4d = False
ob_lamp.empty_display_type = 'ARROWS'
ob_lamp.color = (0.0, 0.0, 0.0, 0.0)
ob_lamp.lineart.crease_threshold = 0.0
ob_camera.location = (10.02, -9.41, 7.864)
ob_camera.rotation_euler = (1.109, 0.01082, 0.8149)
ob_camera.lock_rotations_4d = False
ob_camera.empty_display_type = 'ARROWS'
ob_camera.color = (0.0, 0.0, 0.0, 0.0)
ob_camera.display_type = 'WIRE'
ob_camera.lineart.crease_threshold = 0.0

# ---- collection membership
col_collection_1.objects.link(ob_lamp_002)
col_collection_1.objects.link(ob_lamp_001)
col_collection_1.objects.link(ob_cube)
col_collection_1.objects.link(ob_nurbspath)
col_collection_1.objects.link(ob_lamp)
col_collection_1.objects.link(ob_camera)

# ---- scene / render settings (as saved in the file)
scene.camera = ob_camera
scene.frame_start = 1; scene.frame_end = 250; scene.frame_set(1)
scene.render.engine = 'BLENDER_EEVEE_NEXT'
scene.render.image_settings.color_mode = 'RGB'
scene.render.image_settings.compression = 90
scene.render.resolution_percentage = 50
scene.render.dither_intensity = 0.0
scene.cycles.use_denoising = False
scene.cycles.samples = 10
scene.cycles.sampling_pattern = 'TABULATED_SOBOL'
scene.cycles.light_sampling_threshold = 0.0
scene.cycles.use_adaptive_sampling = False
scene.cycles.use_light_tree = False
scene.cycles.blur_glossy = 0.0
scene.cycles.volume_bounces = 1
scene.cycles.pixel_filter_type = 'GAUSSIAN'
scene.cycles.sample_clamp_indirect = 0.0
scene.view_settings.view_transform = 'Standard'
bpy.context.view_layer.update()

